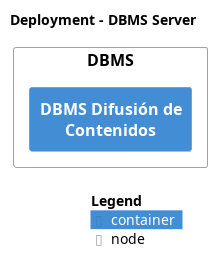

The diagram above was rendered by PlantUML. Its source (embedded in the PNG):
@startuml
set separator none
title Deployment - DBMS Server

left to right direction

!include <C4/C4>
!include <C4/C4_Context>
!include <C4/C4_Container>
!include <C4/C4_Deployment>

Deployment_Node(DBMSServer.DBMS, "DBMS", $tags="") {
  Container(DBMSServer.DBMS.DBMSDifusióndeContenidos_1, "DBMS Difusión de Contenidos", "", $tags="")
}


SHOW_LEGEND(true)
@enduml